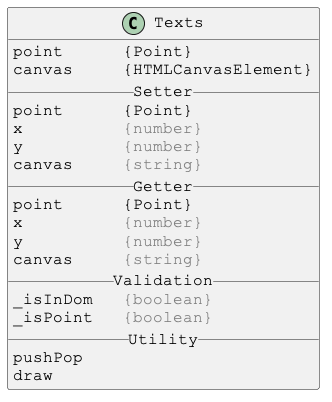

The diagram above was rendered by PlantUML. Its source (embedded in the PNG):
@startuml

skinparam DefaultFontSize 16
skinparam DefaultFontName Courier New

class Texts {
point      {Point}
canvas     {HTMLCanvasElement}
__ Setter __
point      {Point}
x          <color:gray>{number}</color>
y          <color:gray>{number}</color>
canvas     <color:gray>{string}</color>
__ Getter __
point      {Point}
x          <color:gray>{number}</color>
y          <color:gray>{number}</color>
canvas     <color:gray>{string}</color>
__ Validation __
_isInDom   <color:gray>{boolean}</color>
_isPoint   <color:gray>{boolean}</color>
__ Utility __
pushPop
draw
}

@enduml